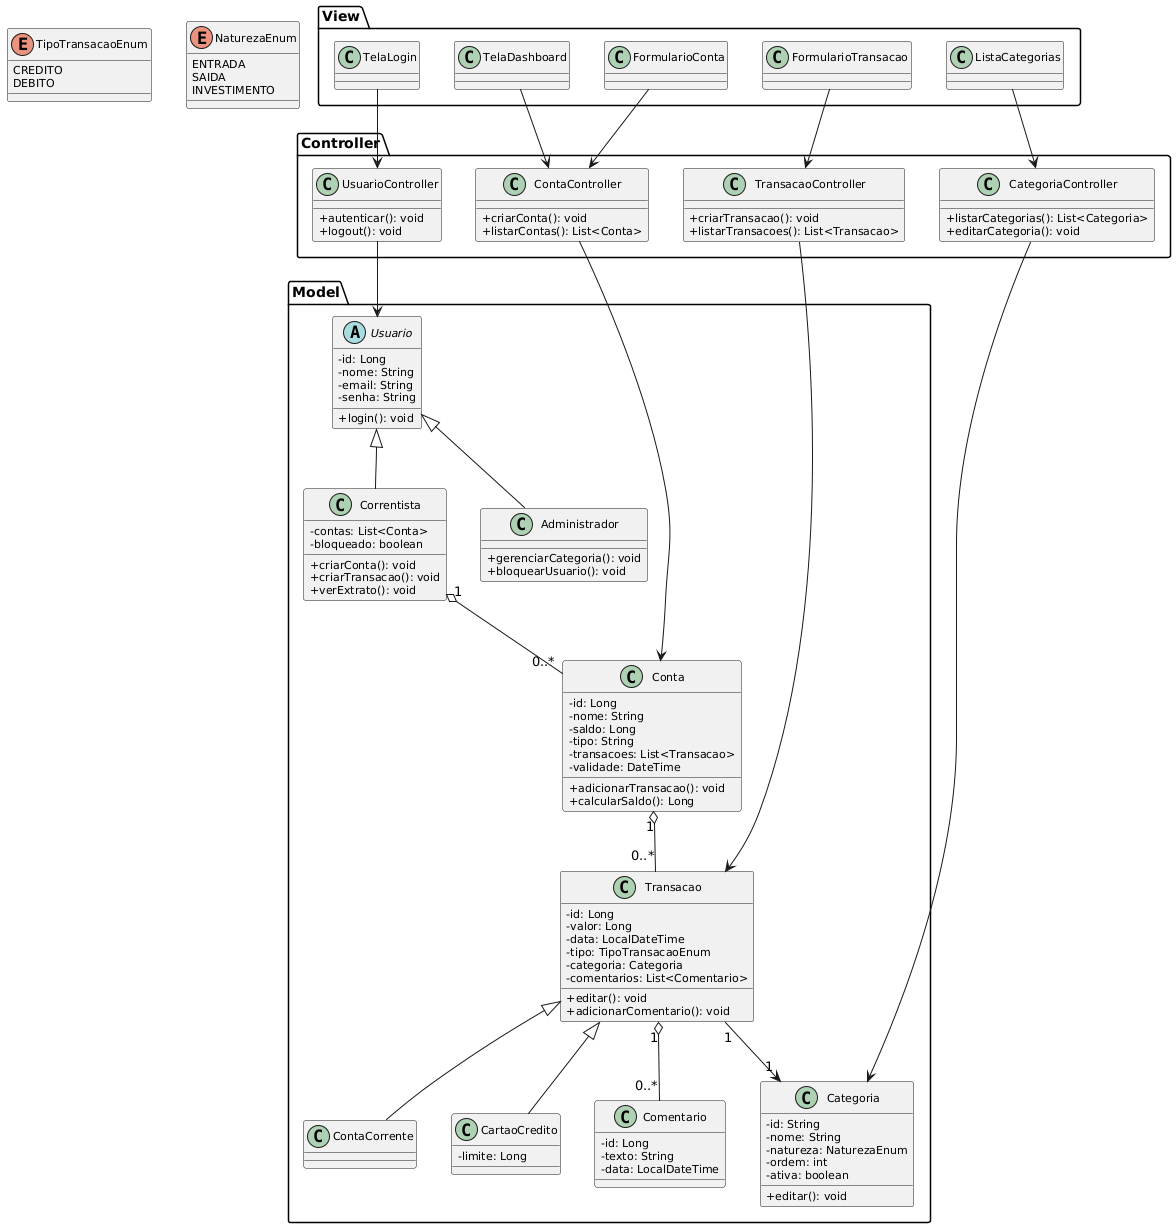

The diagram above was rendered by PlantUML. Its source (embedded in the PNG):
@startuml
skinparam classAttributeIconSize 0
skinparam classFontSize 12
skinparam classAttributeFontSize 11
skinparam classOperationFontSize 11

' === Enums ===
enum TipoTransacaoEnum {
  CREDITO
  DEBITO
}

enum NaturezaEnum {
  ENTRADA
  SAIDA
  INVESTIMENTO
}

' === MODEL ===
package "Model" {
  abstract class Usuario {
    - id: Long
    - nome: String
    - email: String
    - senha: String
    + login(): void
  }

  class Correntista {
    - contas: List<Conta>
    - bloqueado: boolean
    + criarConta(): void
    + criarTransacao(): void
    + verExtrato(): void
  }

  class Administrador {
    + gerenciarCategoria(): void
    + bloquearUsuario(): void
  }

  class Conta {
    - id: Long
    - nome: String
    - saldo: Long
    - tipo: String
    - transacoes: List<Transacao>
    - validade: DateTime
    + adicionarTransacao(): void
    + calcularSaldo(): Long
  }

  class ContaCorrente
  class CartaoCredito {
    - limite: Long
  }

  class Transacao {
    - id: Long
    - valor: Long
    - data: LocalDateTime
    - tipo: TipoTransacaoEnum
    - categoria: Categoria
    - comentarios: List<Comentario>
    + editar(): void
    + adicionarComentario(): void
  }

  class Comentario {
    - id: Long
    - texto: String
    - data: LocalDateTime
  }

  class Categoria {
    - id: String
    - nome: String
    - natureza: NaturezaEnum
    - ordem: int
    - ativa: boolean
    + editar(): void
  }

  Usuario <|-- Correntista
  Usuario <|-- Administrador

  Transacao <|-- CartaoCredito
  Transacao <|-- ContaCorrente

  Correntista "1" o-- "0..*" Conta 
  Conta "1" o-- "0..*" Transacao 
  Transacao "1" o-- "0..*" Comentario
  Transacao "1" --> "1" Categoria
}

' === CONTROLLER ===
package "Controller" {
  class UsuarioController {
    + autenticar(): void
    + logout(): void
  }

  class ContaController {
    + criarConta(): void
    + listarContas(): List<Conta>
  }

  class TransacaoController {
    + criarTransacao(): void
    + listarTransacoes(): List<Transacao>
  }

  class CategoriaController {
    + listarCategorias(): List<Categoria>
    + editarCategoria(): void
  }
}

' === VIEW ===
package "View" {
  class TelaLogin
  class TelaDashboard
  class FormularioTransacao
  class FormularioConta
  class ListaCategorias
}

' Exemplo de interação Controller <-> Model
UsuarioController --> Usuario
ContaController --> Conta
TransacaoController --> Transacao
CategoriaController --> Categoria

' Exemplo de interação View <-> Controller
TelaLogin --> UsuarioController
TelaDashboard --> ContaController
FormularioTransacao --> TransacaoController
FormularioConta --> ContaController
ListaCategorias --> CategoriaController
@enduml